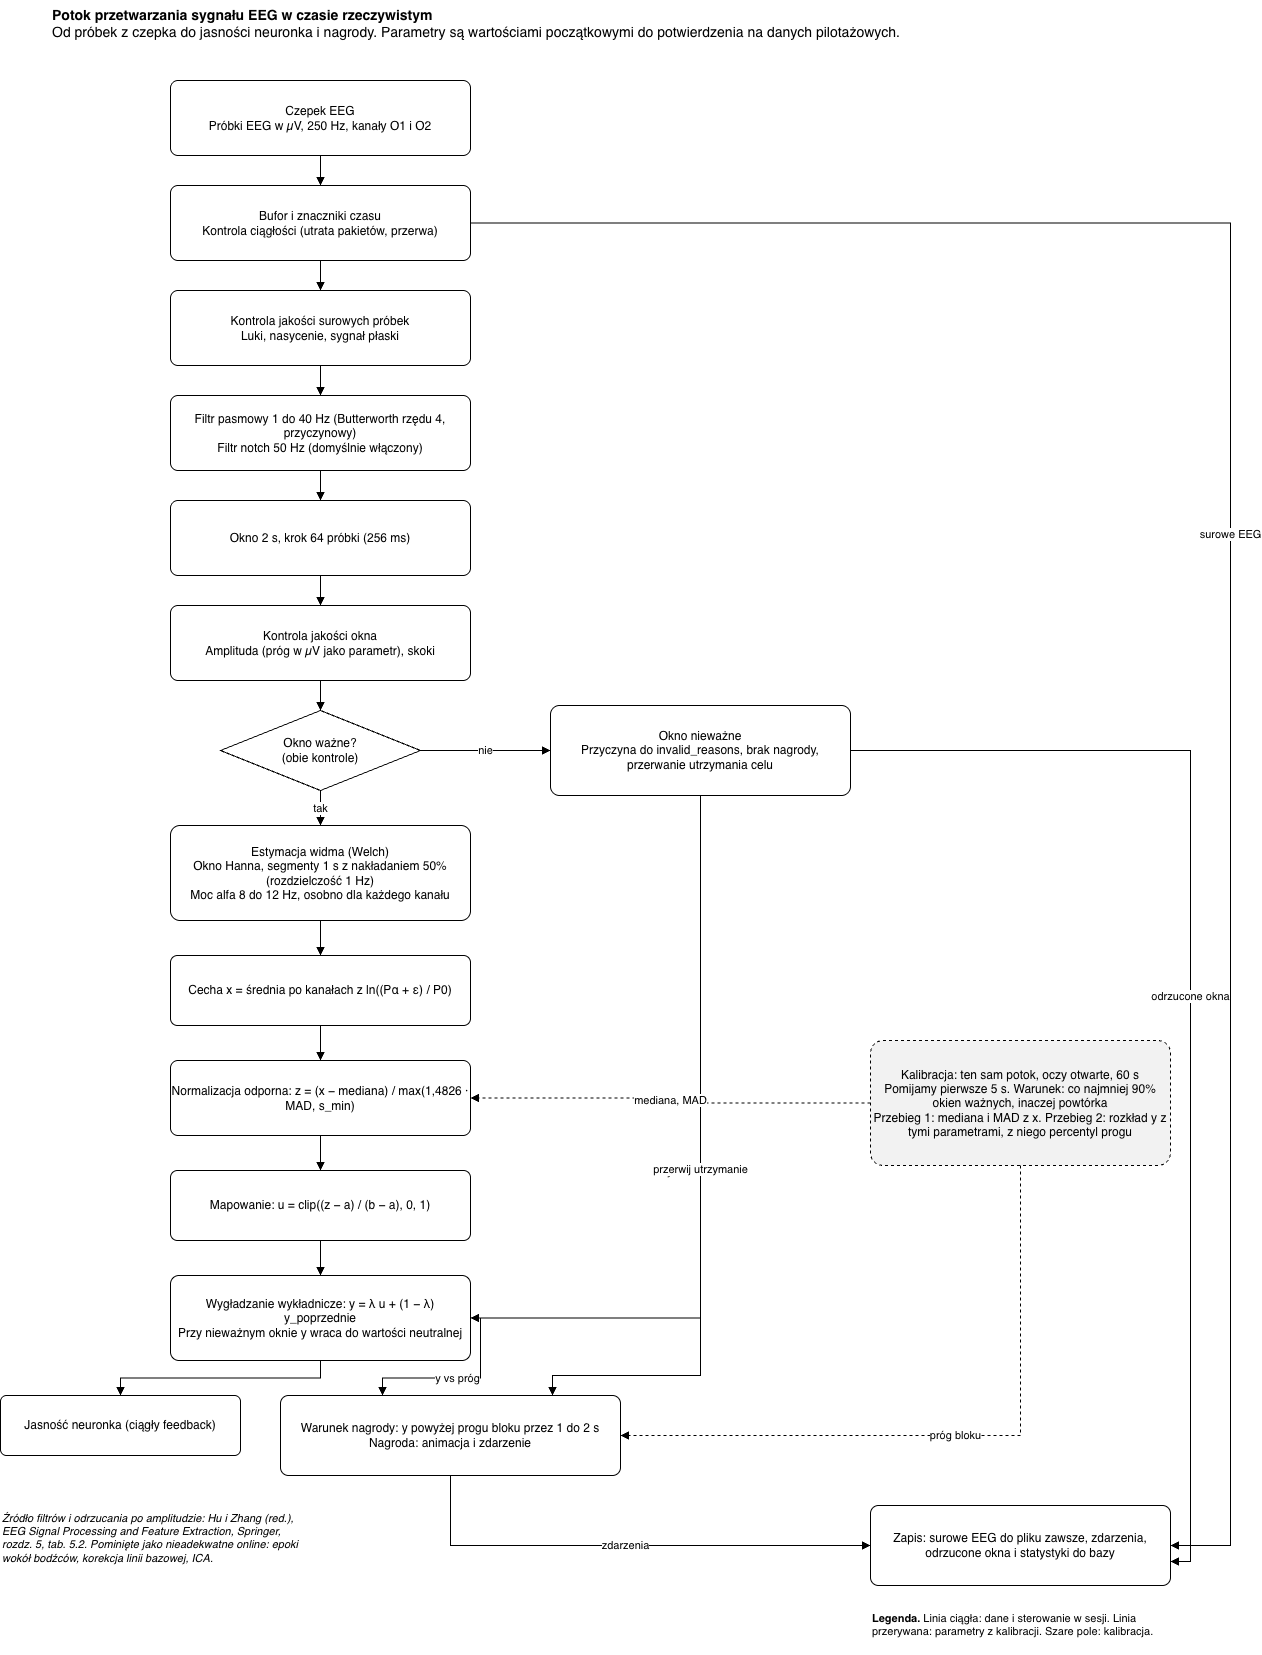

The diagram above was exported from draw.io. Its source (the exported page's mxGraphModel, read from the mxfile embedded in the PNG):
<mxGraphModel dx="1376" dy="1698" grid="1" gridSize="10" guides="1" tooltips="1" connect="1" arrows="1" fold="1" page="1" pageScale="1" pageWidth="1500" pageHeight="1705" math="0" shadow="0">
  <root>
    <mxCell id="0" />
    <mxCell id="1" parent="0" />
    <mxCell id="t80_10" parent="1" style="text;html=1;whiteSpace=wrap;align=left;verticalAlign=top;fontSize=14;" value="&lt;b&gt;Potok przetwarzania sygnału EEG w czasie rzeczywistym&lt;/b&gt;&lt;br&gt;Od próbek z czepka do jasności neuronka i nagrody. Parametry są wartościami początkowymi do potwierdzenia na danych pilotażowych." vertex="1">
      <mxGeometry height="50" width="900" x="80" y="10" as="geometry" />
    </mxCell>
    <mxCell id="s0" parent="1" style="rounded=1;whiteSpace=wrap;html=1;fillColor=#FFFFFF;strokeColor=#000000;fontSize=12;arcSize=10;" value="Czepek EEG&lt;br&gt;Próbki EEG w µV, 250 Hz, kanały O1 i O2" vertex="1">
      <mxGeometry height="75" width="300" x="200" y="90" as="geometry" />
    </mxCell>
    <mxCell id="s1" parent="1" style="rounded=1;whiteSpace=wrap;html=1;fillColor=#FFFFFF;strokeColor=#000000;fontSize=12;arcSize=10;" value="Bufor i znaczniki czasu&lt;br&gt;Kontrola ciągłości (utrata pakietów, przerwa)" vertex="1">
      <mxGeometry height="75" width="300" x="200" y="195" as="geometry" />
    </mxCell>
    <mxCell id="q1" parent="1" style="rounded=1;whiteSpace=wrap;html=1;fillColor=#FFFFFF;strokeColor=#000000;fontSize=12;arcSize=10;" value="Kontrola jakości surowych próbek&lt;br&gt;Luki, nasycenie, sygnał płaski" vertex="1">
      <mxGeometry height="75" width="300" x="200" y="300" as="geometry" />
    </mxCell>
    <mxCell id="s2" parent="1" style="rounded=1;whiteSpace=wrap;html=1;fillColor=#FFFFFF;strokeColor=#000000;fontSize=12;arcSize=10;" value="Filtr pasmowy 1 do 40 Hz (Butterworth rzędu 4, przyczynowy)&lt;br&gt;Filtr notch 50 Hz (domyślnie włączony)" vertex="1">
      <mxGeometry height="75" width="300" x="200" y="405" as="geometry" />
    </mxCell>
    <mxCell id="s3" parent="1" style="rounded=1;whiteSpace=wrap;html=1;fillColor=#FFFFFF;strokeColor=#000000;fontSize=12;arcSize=10;" value="Okno 2 s, krok 64 próbki (256 ms)" vertex="1">
      <mxGeometry height="75" width="300" x="200" y="510" as="geometry" />
    </mxCell>
    <mxCell id="q2" parent="1" style="rounded=1;whiteSpace=wrap;html=1;fillColor=#FFFFFF;strokeColor=#000000;fontSize=12;arcSize=10;" value="Kontrola jakości okna&lt;br&gt;Amplituda (próg w µV jako parametr), skoki" vertex="1">
      <mxGeometry height="75" width="300" x="200" y="615" as="geometry" />
    </mxCell>
    <mxCell id="d" parent="1" style="rhombus;whiteSpace=wrap;html=1;fillColor=#FFFFFF;strokeColor=#000000;fontSize=12;" value="Okno ważne?&lt;br&gt;(obie kontrole)" vertex="1">
      <mxGeometry height="80" width="200" x="250" y="720" as="geometry" />
    </mxCell>
    <mxCell id="inv" parent="1" style="rounded=1;whiteSpace=wrap;html=1;fillColor=#FFFFFF;strokeColor=#000000;fontSize=12;arcSize=10;" value="Okno nieważne&lt;br&gt;Przyczyna do invalid_reasons, brak nagrody, przerwanie utrzymania celu" vertex="1">
      <mxGeometry height="90" width="300" x="580" y="715" as="geometry" />
    </mxCell>
    <mxCell id="w" parent="1" style="rounded=1;whiteSpace=wrap;html=1;fillColor=#FFFFFF;strokeColor=#000000;fontSize=12;arcSize=10;" value="Estymacja widma (Welch)&lt;br&gt;Okno Hanna, segmenty 1 s z nakładaniem 50% (rozdzielczość 1 Hz)&lt;br&gt;Moc alfa 8 do 12 Hz, osobno dla każdego kanału" vertex="1">
      <mxGeometry height="95" width="300" x="200" y="835" as="geometry" />
    </mxCell>
    <mxCell id="f" parent="1" style="rounded=1;whiteSpace=wrap;html=1;fillColor=#FFFFFF;strokeColor=#000000;fontSize=12;arcSize=10;" value="Cecha x = średnia po kanałach z ln((Pα + ε) / P0)" vertex="1">
      <mxGeometry height="70" width="300" x="200" y="965" as="geometry" />
    </mxCell>
    <mxCell id="z" parent="1" style="rounded=1;whiteSpace=wrap;html=1;fillColor=#FFFFFF;strokeColor=#000000;fontSize=12;arcSize=10;" value="Normalizacja odporna: z = (x − mediana) / max(1,4826 · MAD, s_min)" vertex="1">
      <mxGeometry height="75" width="300" x="200" y="1070" as="geometry" />
    </mxCell>
    <mxCell id="map" parent="1" style="rounded=1;whiteSpace=wrap;html=1;fillColor=#FFFFFF;strokeColor=#000000;fontSize=12;arcSize=10;" value="Mapowanie: u = clip((z − a) / (b − a), 0, 1)" vertex="1">
      <mxGeometry height="70" width="300" x="200" y="1180" as="geometry" />
    </mxCell>
    <mxCell id="sm" parent="1" style="rounded=1;whiteSpace=wrap;html=1;fillColor=#FFFFFF;strokeColor=#000000;fontSize=12;arcSize=10;" value="Wygładzanie wykładnicze: y = λ u + (1 − λ) y_poprzednie&lt;br&gt;Przy nieważnym oknie y wraca do wartości neutralnej" vertex="1">
      <mxGeometry height="85" width="300" x="200" y="1285" as="geometry" />
    </mxCell>
    <mxCell id="bright" parent="1" style="rounded=1;whiteSpace=wrap;html=1;fillColor=#FFFFFF;strokeColor=#000000;fontSize=12;arcSize=10;" value="Jasność neuronka (ciągły feedback)" vertex="1">
      <mxGeometry height="60" width="240" x="30" y="1405" as="geometry" />
    </mxCell>
    <mxCell id="rew" parent="1" style="rounded=1;whiteSpace=wrap;html=1;fillColor=#FFFFFF;strokeColor=#000000;fontSize=12;arcSize=10;" value="Warunek nagrody: y powyżej progu bloku przez 1 do 2 s&lt;br&gt;Nagroda: animacja i zdarzenie" vertex="1">
      <mxGeometry height="80" width="340" x="310" y="1405" as="geometry" />
    </mxCell>
    <mxCell id="log" parent="1" style="rounded=1;whiteSpace=wrap;html=1;fillColor=#FFFFFF;strokeColor=#000000;fontSize=12;arcSize=10;" value="Zapis: surowe EEG do pliku zawsze, zdarzenia, odrzucone okna i statystyki do bazy" vertex="1">
      <mxGeometry height="80" width="300" x="900" y="1515" as="geometry" />
    </mxCell>
    <mxCell id="cal" parent="1" style="rounded=1;whiteSpace=wrap;html=1;fillColor=#F2F2F2;strokeColor=#000000;dashed=1;fontSize=12;arcSize=10;" value="Kalibracja: ten sam potok, oczy otwarte, 60 s&lt;br&gt;Pomijamy pierwsze 5 s. Warunek: co najmniej 90% okien ważnych, inaczej powtórka&lt;br&gt;Przebieg 1: mediana i MAD z x. Przebieg 2: rozkład y z tymi parametrami, z niego percentyl progu" vertex="1">
      <mxGeometry height="125" width="300" x="900" y="1050" as="geometry" />
    </mxCell>
    <mxCell id="a1" edge="1" parent="1" source="s0" style="edgeStyle=orthogonalEdgeStyle;rounded=0;html=1;endArrow=block;strokeColor=#000000;fontSize=11;labelBackgroundColor=#FFFFFF;" target="s1" value="">
      <mxGeometry relative="1" as="geometry" />
    </mxCell>
    <mxCell id="a2" edge="1" parent="1" source="s1" style="edgeStyle=orthogonalEdgeStyle;rounded=0;html=1;endArrow=block;strokeColor=#000000;fontSize=11;labelBackgroundColor=#FFFFFF;" target="q1" value="">
      <mxGeometry relative="1" as="geometry" />
    </mxCell>
    <mxCell id="a3" edge="1" parent="1" source="q1" style="edgeStyle=orthogonalEdgeStyle;rounded=0;html=1;endArrow=block;strokeColor=#000000;fontSize=11;labelBackgroundColor=#FFFFFF;" target="s2" value="">
      <mxGeometry relative="1" as="geometry" />
    </mxCell>
    <mxCell id="a4" edge="1" parent="1" source="s2" style="edgeStyle=orthogonalEdgeStyle;rounded=0;html=1;endArrow=block;strokeColor=#000000;fontSize=11;labelBackgroundColor=#FFFFFF;" target="s3" value="">
      <mxGeometry relative="1" as="geometry" />
    </mxCell>
    <mxCell id="a5" edge="1" parent="1" source="s3" style="edgeStyle=orthogonalEdgeStyle;rounded=0;html=1;endArrow=block;strokeColor=#000000;fontSize=11;labelBackgroundColor=#FFFFFF;" target="q2" value="">
      <mxGeometry relative="1" as="geometry" />
    </mxCell>
    <mxCell id="a6" edge="1" parent="1" source="q2" style="edgeStyle=orthogonalEdgeStyle;rounded=0;html=1;endArrow=block;strokeColor=#000000;fontSize=11;labelBackgroundColor=#FFFFFF;" target="d" value="">
      <mxGeometry relative="1" as="geometry" />
    </mxCell>
    <mxCell id="a7" edge="1" parent="1" source="w" style="edgeStyle=orthogonalEdgeStyle;rounded=0;html=1;endArrow=block;strokeColor=#000000;fontSize=11;labelBackgroundColor=#FFFFFF;" target="f" value="">
      <mxGeometry relative="1" as="geometry" />
    </mxCell>
    <mxCell id="a8" edge="1" parent="1" source="f" style="edgeStyle=orthogonalEdgeStyle;rounded=0;html=1;endArrow=block;strokeColor=#000000;fontSize=11;labelBackgroundColor=#FFFFFF;" target="z" value="">
      <mxGeometry relative="1" as="geometry" />
    </mxCell>
    <mxCell id="a9" edge="1" parent="1" source="z" style="edgeStyle=orthogonalEdgeStyle;rounded=0;html=1;endArrow=block;strokeColor=#000000;fontSize=11;labelBackgroundColor=#FFFFFF;" target="map" value="">
      <mxGeometry relative="1" as="geometry" />
    </mxCell>
    <mxCell id="a10" edge="1" parent="1" source="map" style="edgeStyle=orthogonalEdgeStyle;rounded=0;html=1;endArrow=block;strokeColor=#000000;fontSize=11;labelBackgroundColor=#FFFFFF;" target="sm" value="">
      <mxGeometry relative="1" as="geometry" />
    </mxCell>
    <mxCell id="a11" edge="1" parent="1" source="d" style="edgeStyle=orthogonalEdgeStyle;rounded=0;html=1;endArrow=block;strokeColor=#000000;fontSize=11;labelBackgroundColor=#FFFFFF;" target="w" value="tak">
      <mxGeometry relative="1" as="geometry" />
    </mxCell>
    <mxCell id="a12" edge="1" parent="1" source="d" style="edgeStyle=orthogonalEdgeStyle;rounded=0;html=1;endArrow=block;strokeColor=#000000;fontSize=11;labelBackgroundColor=#FFFFFF;" target="inv" value="nie">
      <mxGeometry relative="1" as="geometry" />
    </mxCell>
    <mxCell id="a13" edge="1" parent="1" source="sm" style="edgeStyle=orthogonalEdgeStyle;rounded=0;html=1;endArrow=block;strokeColor=#000000;fontSize=11;labelBackgroundColor=#FFFFFF;" target="bright" value="">
      <mxGeometry relative="1" as="geometry" />
    </mxCell>
    <mxCell id="a14" edge="1" parent="1" source="sm" style="edgeStyle=orthogonalEdgeStyle;rounded=0;html=1;endArrow=block;strokeColor=#000000;fontSize=11;labelBackgroundColor=#FFFFFF;exitX=1;exitY=0.5;entryX=0.3;entryY=0;" target="rew" value="y vs próg">
      <mxGeometry relative="1" as="geometry" />
    </mxCell>
    <mxCell id="a15" edge="1" parent="1" source="inv" style="edgeStyle=orthogonalEdgeStyle;rounded=0;html=1;endArrow=block;strokeColor=#000000;fontSize=11;labelBackgroundColor=#FFFFFF;exitX=0.5;exitY=1;entryX=1;entryY=0.5;" target="sm" value="y := neutralne">
      <mxGeometry relative="1" as="geometry" />
    </mxCell>
    <mxCell id="a16" edge="1" parent="1" source="inv" style="edgeStyle=orthogonalEdgeStyle;rounded=0;html=1;endArrow=block;strokeColor=#000000;fontSize=11;labelBackgroundColor=#FFFFFF;exitX=0.5;exitY=1;entryX=0.8;entryY=0;" target="rew" value="przerwij utrzymanie">
      <mxGeometry relative="1" as="geometry">
        <Array as="points">
          <mxPoint x="730" y="1385" />
          <mxPoint x="582" y="1385" />
        </Array>
      </mxGeometry>
    </mxCell>
    <mxCell id="a17" edge="1" parent="1" source="cal" style="edgeStyle=orthogonalEdgeStyle;rounded=0;html=1;endArrow=block;strokeColor=#000000;fontSize=11;labelBackgroundColor=#FFFFFF;exitX=0;exitY=0.5;entryX=1;entryY=0.5;dashed=1;" target="z" value="mediana, MAD">
      <mxGeometry relative="1" as="geometry" />
    </mxCell>
    <mxCell id="a18" edge="1" parent="1" source="cal" style="edgeStyle=orthogonalEdgeStyle;rounded=0;html=1;endArrow=block;strokeColor=#000000;fontSize=11;labelBackgroundColor=#FFFFFF;exitX=0.5;exitY=1;entryX=1;entryY=0.5;dashed=1;" target="rew" value="próg bloku">
      <mxGeometry relative="1" as="geometry">
        <Array as="points">
          <mxPoint x="1050" y="1445" />
        </Array>
      </mxGeometry>
    </mxCell>
    <mxCell id="a19" edge="1" parent="1" source="rew" style="edgeStyle=orthogonalEdgeStyle;rounded=0;html=1;endArrow=block;strokeColor=#000000;fontSize=11;labelBackgroundColor=#FFFFFF;exitX=0.5;exitY=1;entryX=0;entryY=0.5;" target="log" value="zdarzenia">
      <mxGeometry relative="1" as="geometry">
        <Array as="points">
          <mxPoint x="480" y="1555" />
        </Array>
      </mxGeometry>
    </mxCell>
    <mxCell id="a20" edge="1" parent="1" source="s1" style="edgeStyle=orthogonalEdgeStyle;rounded=0;html=1;endArrow=block;strokeColor=#000000;fontSize=11;labelBackgroundColor=#FFFFFF;exitX=1;exitY=0.5;entryX=1;entryY=0.5;" target="log" value="surowe EEG">
      <mxGeometry relative="1" as="geometry">
        <Array as="points">
          <mxPoint x="1260" y="232" />
          <mxPoint x="1260" y="1555" />
        </Array>
      </mxGeometry>
    </mxCell>
    <mxCell id="a21" edge="1" parent="1" source="inv" style="edgeStyle=orthogonalEdgeStyle;rounded=0;html=1;endArrow=block;strokeColor=#000000;fontSize=11;labelBackgroundColor=#FFFFFF;exitX=1;exitY=0.5;entryX=1;entryY=0.7;" target="log" value="odrzucone okna">
      <mxGeometry relative="1" as="geometry">
        <Array as="points">
          <mxPoint x="1220" y="760" />
          <mxPoint x="1220" y="1571" />
        </Array>
      </mxGeometry>
    </mxCell>
    <mxCell id="t30_1515" parent="1" style="text;html=1;whiteSpace=wrap;align=left;verticalAlign=top;fontSize=11;fontStyle=2;" value="Źródło filtrów i odrzucania po amplitudzie: Hu i Zhang (red.), EEG Signal Processing and Feature Extraction, Springer, rozdz. 5, tab. 5.2. Pominięte jako nieadekwatne online: epoki wokół bodźców, korekcja linii bazowej, ICA." vertex="1">
      <mxGeometry height="90" width="300" x="30" y="1515" as="geometry" />
    </mxCell>
    <mxCell id="t900_1615" parent="1" style="text;html=1;whiteSpace=wrap;align=left;verticalAlign=top;fontSize=11;" value="&lt;b&gt;Legenda.&lt;/b&gt; Linia ciągła: dane i sterowanie w sesji. Linia przerywana: parametry z kalibracji. Szare pole: kalibracja." vertex="1">
      <mxGeometry height="50" width="300" x="900" y="1615" as="geometry" />
    </mxCell>
  </root>
</mxGraphModel>